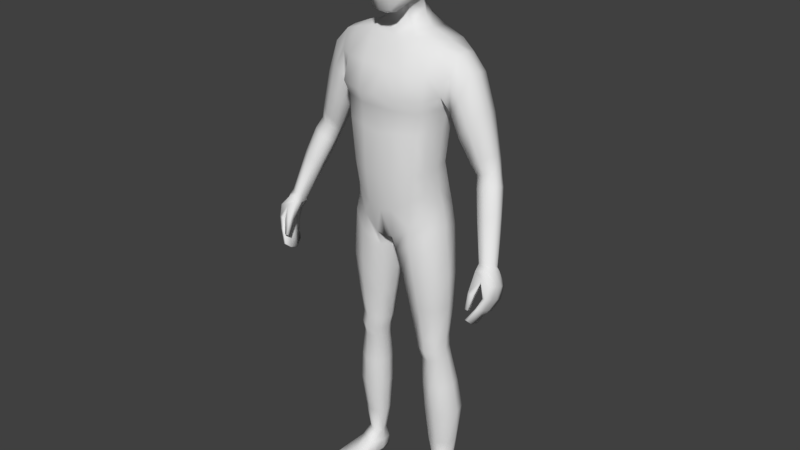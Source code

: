 # Source: Model_Modul_4.blend  (saved by Blender 2.79.0; exported with 4.5.12 LTS)
import bpy
from mathutils import Matrix  # noqa: F401  (used for matrix-valued properties, if any)

bpy.ops.wm.read_factory_settings(use_empty=True)
scene = bpy.context.scene
scene.name = 'Scene'

# ---- collections
col_collection_1 = bpy.data.collections.new('Collection 1'); scene.collection.children.link(col_collection_1)

# ---- materials (node trees are filled in below, after node groups)
mat_material = bpy.data.materials.new('Material')
mat_material.alpha_threshold = 0.0
mat_material.use_transparent_shadow = False
mat_material.roughness = 0.5
mat_material.line_color = (0.0, 0.0, 0.0, 1.0)
mat_material_001 = bpy.data.materials.new('Material.001')
mat_material_001.alpha_threshold = 0.0
mat_material_001.use_transparent_shadow = False
mat_material_001.diffuse_color = (0.0, 0.0, 0.0, 1.0)
mat_material_001.roughness = 0.5
mat_material_001.specular_intensity = 0.0

# ---- material node trees

# ---- world
world_world = bpy.data.worlds.new('World'); scene.world = world_world
world_world.color = (0.05088, 0.05088, 0.05088)
world_world.use_sun_shadow = False
world_world.sun_shadow_jitter_overblur = 0.0
world_world.cycles.sampling_method = 'MANUAL'

# ---- meshes
me_cube = bpy.data.meshes.new('Cube')
me_cube.from_pydata([(0.3109, 0.7095, 7.524), (0.7203, -0.3348, 7.501), (0.2918, -0.5746, 5.914), (0.3246, -0.4123, 8.008), (0.3562, 0.3126, 8.007), (0.4052, 0.2686, 6.157), (0.2715, -0.8604, 6.493), (0.2992, -0.853, 7.441), (0.6855, -0.3571, 6.601), (0.6634, 0.2507, 6.738), (0.7296, 0.2726, 7.522), (0.2494, 0.7023, 6.77), (0.3313, 0.5674, 7.792), (0.4777, 0.5074, 6.743), (0.5306, 0.236, 6.363), (0.5885, -0.3647, 7.819), (0.5107, -0.643, 6.503), (0.2586, -0.7785, 5.986), (0.2752, 0.4892, 6.369), (0.5545, 0.5172, 7.46), (0.5361, -0.4037, 6.185), (0.612, 0.2735, 7.816), (0.5531, -0.632, 7.405), (0.301, -0.7288, 7.763), (0.3585, -0.02437, 8.104), (0.4218, 0.6302, 5.685), (0.3199, -0.1502, 6.066), (0.2964, -0.8689, 7.023), (0.7442, -0.3299, 7.085), (0.7276, 0.2757, 7.159), (0.7512, -0.04504, 6.707), (0.7936, -0.01483, 7.581), (0.2814, 0.7503, 7.192), (0.4414, -0.6121, 6.218), (0.49, -0.5892, 7.668), (0.4489, 0.4383, 6.474), (0.5179, 0.4601, 7.686), (0.5264, 0.5365, 7.131), (0.5876, -0.07417, 6.287), (0.6427, -0.02193, 7.901), (0.5565, -0.625, 6.992), (0.8171, -0.01809, 7.18), (1.182, 0.6156, 0.7623), (1.108, -0.3976, 0.7394), (1.735, -0.05422, 5.027), (1.127, 0.3535, 2.015), (1.263, 0.3683, 3.111), (1.55, 0.6518, 4.052), (1.094, -0.4739, 1.947), (1.227, -0.4822, 3.097), (0.1929, 0.9214, 0.1851), (0.2466, -0.6981, -0.00812), (0.6311, 0.9022, 5.353), (0.6253, -0.3251, 5.355), (0.4041, -0.9506, 1.814), (0.435, -0.9671, 3.008), (0.5649, -1.0, 3.891), (0.3921, 1.148, 3.924), (0.3624, 0.7366, 2.974), (0.3234, 0.7037, 1.802), (0.2846, 0.53, 5.977), (0.3436, -0.1101, 5.692), (1.405, 0.5803, -7.364), (1.442, 0.2652, -7.36), (1.019, 0.501, -7.371), (1.077, 0.1401, -7.365), (1.201, -0.427, 0.2484), (1.319, 0.5752, 0.2177), (0.2736, 0.7597, -0.4457), (0.2599, -0.5504, -0.4621), (1.14, 0.4921, 1.392), (1.09, -0.4366, 1.343), (0.3678, -0.8594, 0.8493), (0.3516, 0.9387, 0.8406), (1.279, -0.1147, -3.075), (1.341, 0.441, -3.064), (0.6324, 0.4748, -3.091), (0.6301, -0.1501, -3.11), (1.333, -0.04092, -3.732), (1.382, 0.4648, -3.713), (0.7892, 0.4793, -3.796), (0.79, -0.07914, -3.816), (1.437, 0.5157, -1.1), (0.3448, 0.5421, -1.241), (0.344, -0.3589, -1.271), (1.343, -0.367, -1.126), (1.562, 0.04188, -5.52), (1.627, 0.7017, -5.463), (0.8572, 0.6434, -5.477), (0.8609, -0.01501, -5.537), (1.362, 0.3974, -3.386), (0.711, 0.4406, -3.441), (0.7104, -0.1621, -3.468), (1.306, -0.1491, -3.408), (0.7731, 0.8708, 0.4688), (0.725, -0.6327, 0.3727), (1.255, 0.8123, 5.17), (1.256, -0.24, 5.203), (0.9178, -0.7447, 1.854), (1.032, -0.7567, 3.015), (1.227, -0.7885, 3.946), (1.218, 1.022, 3.895), (1.018, 0.6212, 3.0), (0.9045, 0.6009, 1.916), (1.195, 0.6212, -7.382), (1.28, 0.1597, -7.376), (0.7702, -0.674, -0.1094), (0.7993, 0.7865, -0.1346), (0.8252, 0.7832, 1.111), (0.8258, -0.6893, 1.117), (0.9875, -0.2916, -3.094), (0.9895, 0.6199, -3.084), (1.092, -0.2003, -3.782), (1.091, 0.6335, -3.742), (0.8823, 0.7106, -1.174), (0.8806, -0.5755, -1.202), (1.242, -0.1118, -5.533), (1.245, 0.8782, -5.468), (1.042, 0.5715, -3.411), (1.042, -0.317, -3.442), (1.262, 0.1133, 0.8826), (1.187, -0.03081, 1.998), (1.323, -0.02746, 3.112), (0.1082, 0.1117, -0.1115), (0.7629, 0.2681, 5.443), (0.4808, 0.2908, 5.879), (1.499, 0.4458, -7.359), (0.9633, 0.2922, -7.367), (0.1034, 0.08641, -0.5311), (1.37, 0.1013, 0.3599), (1.208, 0.01847, 1.43), (0.5161, 0.1654, -3.111), (1.409, 0.1811, -3.067), (0.6857, 0.1996, -3.819), (1.446, 0.2277, -3.709), (1.524, 0.09653, -1.098), (0.1904, 0.1006, -1.276), (0.7374, 0.3027, -5.51), (1.699, 0.3864, -5.488), (1.428, 0.1409, -3.389), (0.6011, 0.1452, -3.468), (1.001, 0.6254, -7.993), (1.266, 0.2691, 5.273), (1.675, 0.7136, 4.5), (1.675, -0.2852, 4.536), (0.4748, 1.106, 4.65), (0.5742, -0.7648, 4.582), (1.23, -0.5987, 4.589), (1.227, 0.9878, 4.596), (1.726, 0.6095, 4.966), (1.499, -0.3687, 4.007), (1.767, 0.2681, 5.058), (1.619, 0.1541, 3.931), (1.936, 0.7136, 4.029), (2.1, 0.6096, 4.546), (1.954, -0.2851, 4.061), (2.119, -0.05419, 4.618), (2.162, 0.2681, 4.63), (1.7, 0.1541, 3.521), (1.711, -0.2428, 3.622), (1.732, 0.6181, 3.658), (3.128, -0.3773, -0.03497), (2.654, 0.481, 2.041), (2.829, 0.4247, 2.167), (2.622, -0.05896, 2.221), (2.826, 0.06752, 2.298), (2.884, 0.2338, 2.235), (2.349, 0.1993, 2.008), (2.383, -0.007191, 2.117), (2.436, 0.4515, 1.973), (3.158, -0.2687, 1.36), (3.33, -0.3591, 0.05188), (3.241, -0.7259, 0.207), (3.385, -0.6069, 0.2375), (3.401, -0.4614, 0.1221), (3.011, -0.6583, 0.1303), (3.067, -0.7678, 0.2306), (3.024, -0.4836, 0.02129), (2.955, -0.4454, 1.286), (2.712, -0.4109, 1.188), (2.676, -0.194, 1.068), (3.182, -0.093, 1.272), (3.14, 0.04415, 1.238), (2.938, 0.1036, 1.081), (2.731, 0.07243, 1.017), (2.498, 0.2567, 3.716), (1.924, -0.1786, 3.007), (2.444, -0.02315, 3.736), (2.218, -0.2269, 3.336), (2.45, 0.5598, 3.634), (2.246, 0.6513, 3.239), (1.988, 0.5771, 2.972), (1.916, 0.1685, 2.896), (3.085, -1.308, -1.107), (3.046, -0.8817, 0.07157), (3.151, -0.6578, -1.188), (3.14, -0.3101, -0.1178), (3.145, -1.305, -1.121), (3.325, -0.8337, 0.1166), (3.205, -0.6549, -1.201), (3.358, -0.3245, -0.06153), (3.414, -1.049, -0.5053), (3.417, -0.3991, -0.774), (3.507, -0.3991, -0.7582), (3.515, -1.049, -0.4876), (3.292, -0.5418, -1.088), (3.364, -0.5418, -1.086), (3.37, -1.167, -0.783), (3.29, -1.167, -0.7845), (3.282, -0.9747, -0.1054), (3.372, -0.3063, -0.4356), (3.524, -0.3063, -0.4118), (3.537, -0.956, -0.1565), (3.056, -0.8979, -1.341), (3.058, -1.126, -1.27), (3.007, -0.6998, -0.02121), (3.038, -0.4633, -0.03407), (3.168, -1.12, -1.296), (3.166, -0.892, -1.367), (3.473, -0.4633, 0.03101), (3.455, -0.6646, 0.1063), (3.556, -0.6386, -0.6624), (3.556, -0.8437, -0.5714), (3.371, -0.8437, -0.6037), (3.371, -0.6386, -0.6947), (3.256, -0.9583, -0.8862), (3.254, -0.7915, -0.9507), (3.404, -0.75, -0.9845), (3.404, -0.9583, -0.8835), (3.606, -0.551, -0.3119), (3.606, -0.7535, -0.2287), (3.225, -0.7694, -0.2212), (3.296, -0.551, -0.3606), (3.052, -1.279, -0.8282), (3.051, -1.166, -0.4148), (3.023, -1.182, -0.8861), (3.014, -1.04, -0.4597), (3.124, -1.279, -0.8375), (3.203, -1.166, -0.4385), (3.128, -1.182, -0.877), (3.194, -1.04, -0.4834), (1.111, -0.9899, -8.146), (1.098, -0.997, -7.963), (1.018, 0.5888, -8.107), (0.9823, 0.59, -7.747), (1.812, -0.856, -8.146), (1.827, -0.8579, -7.963), (1.333, 0.6469, -8.106), (1.339, 0.6515, -7.745), (0.9968, -0.119, -8.089), (1.023, -0.08886, -7.635), (1.598, -0.004279, -8.089), (1.522, 0.01506, -7.632), (0.9173, 0.269, -7.701), (1.465, 0.3623, -8.128), (0.985, 0.2707, -8.128), (1.497, 0.3884, -7.7), (1.164, 0.6365, -8.119), (1.142, 0.6853, -7.757), (1.467, -0.9532, -8.16), (1.469, -0.9595, -7.955), (1.287, -0.07877, -7.588), (1.298, -0.06383, -8.116), (1.225, 0.3172, -8.157), (1.087, -1.036, -8.058), (1.336, 0.6844, -7.993), (1.851, -0.8903, -8.058), (1.653, 0.01115, -7.976), (0.9401, -0.1248, -7.976), (1.507, 0.3843, -8.009), (0.9383, 0.2759, -8.009), (1.484, -1.04, -8.058), (1.151, 0.7055, -7.987), (1.045, -0.5844, -8.138), (1.737, -0.4435, -7.858), (1.029, -0.5785, -7.858), (1.724, -0.4548, -8.138), (1.384, -0.5148, -7.816), (1.386, -0.5242, -8.166), (0.9844, -0.6044, -8.037), (1.788, -0.451, -8.037), (0.4468, -0.1463, 5.515), (0.5632, 0.2748, 5.632), (2.793, 0.2402, 2.628), (2.252, -0.06175, 2.35), (2.516, -0.1148, 2.517), (2.735, 0.03724, 2.682), (2.738, 0.4685, 2.553), (2.549, 0.5364, 2.352), (2.31, 0.4939, 2.229), (2.224, 0.1902, 2.236), (2.968, -0.05774, 2.01), (2.478, -0.1434, 1.824), (2.964, 0.3124, 1.875), (2.745, 0.3718, 1.735), (2.522, 0.3407, 1.666), (2.727, -0.1985, 1.931), (2.442, 0.07429, 1.707), (3.018, 0.1107, 1.951), (1.522, 0.5974, -4.586), (0.8077, 0.5745, -4.637), (0.8101, -0.06253, -4.678), (1.461, -0.01275, -4.626), (1.169, 0.7781, -4.603), (1.168, -0.1767, -4.659), (1.592, 0.3082, -4.597), (0.6908, 0.2497, -4.666), (1.503, 0.1699, -6.568), (1.517, 0.6825, -6.541), (0.9092, 0.6093, -6.552), (0.9423, 0.07239, -6.579), (1.25, 0.03296, -6.584), (1.205, 0.7961, -6.553), (0.8167, 0.3195, -6.567), (1.605, 0.4463, -6.551), (1.339, -0.2543, -2.046), (1.419, 0.4914, -2.027), (0.4859, 0.5226, -2.114), (0.4843, -0.2685, -2.139), (0.9497, 0.6852, -2.076), (0.9478, -0.4541, -2.095), (1.5, 0.1394, -2.027), (0.3456, 0.1333, -2.142), (1.376, 0.4875, 3.687), (0.4304, 0.8869, 3.57), (0.5507, -0.8786, 3.563), (1.119, -0.6904, 3.595), (1.109, 0.778, 3.562), (1.435, 0.07809, 3.62), (1.335, -0.3651, 3.657), (-0.3109, 0.7095, 7.524), (-0.7203, -0.3348, 7.501), (-0.2918, -0.5746, 5.914), (-0.3246, -0.4123, 8.008), (-0.3562, 0.3126, 8.007), (-0.4052, 0.2686, 6.157), (-0.2715, -0.8604, 6.493), (-0.2992, -0.853, 7.441), (-0.6855, -0.3571, 6.601), (-0.6634, 0.2507, 6.738), (-0.7296, 0.2726, 7.522), (-0.2494, 0.7023, 6.77), (-0.3313, 0.5674, 7.792), (-0.4777, 0.5074, 6.743), (-0.5306, 0.236, 6.363), (-0.5885, -0.3647, 7.819), (-0.5107, -0.643, 6.503), (-0.2586, -0.7785, 5.986), (-0.2752, 0.4892, 6.369), (-0.5545, 0.5172, 7.46), (-0.5361, -0.4037, 6.185), (-0.612, 0.2735, 7.816), (-0.5531, -0.632, 7.405), (-0.301, -0.7288, 7.763), (0.0, -0.4405, 8.068), (0.0, 0.3409, 8.086), (-0.3585, -0.02437, 8.104), (0.0, -0.6027, 5.854), (-0.4218, 0.6302, 5.685), (-0.3199, -0.1502, 6.066), (-0.2964, -0.8689, 7.023), (0.0, -0.9519, 6.51), (0.0, -0.9445, 7.493), (-0.7442, -0.3299, 7.085), (-0.7276, 0.2757, 7.159), (-0.7512, -0.04504, 6.707), (-0.7936, -0.01483, 7.581), (-0.2814, 0.7503, 7.192), (0.0, 0.7844, 6.788), (0.0, 0.7918, 7.597), (-0.4414, -0.6121, 6.218), (-0.49, -0.5892, 7.668), (-0.4489, 0.4383, 6.474), (-0.5179, 0.4601, 7.686), (-0.5264, 0.5365, 7.131), (-0.5876, -0.07417, 6.287), (-0.6427, -0.02193, 7.901), (-0.5565, -0.625, 6.992), (-0.8171, -0.01809, 7.18), (0.0, 0.5449, 6.353), (0.0, 0.6239, 7.865), (0.0, -0.8365, 5.963), (0.0, -0.7867, 7.814), (0.0, -0.02482, 8.182), (0.0, -0.1502, 5.988), (0.0, -0.9781, 7.07), (0.0, 0.845, 7.25), (-1.182, 0.6156, 0.7623), (-1.108, -0.3976, 0.7394), (-1.735, -0.05422, 5.027), (0.0, 0.9091, 0.104), (0.0, -0.682, -0.05961), (0.0, 0.7634, 5.362), (0.0, -0.3251, 5.247), (-1.127, 0.3535, 2.015), (-1.263, 0.3683, 3.111), (-1.55, 0.6518, 4.052), (-1.094, -0.4739, 1.947), (-1.227, -0.4822, 3.097), (0.0, 0.5988, 1.776), (0.0, 0.6317, 2.923), (0.0, 1.043, 4.01), (0.0, -1.105, 3.977), (0.0, -0.9671, 2.923), (0.0, -0.9506, 1.727), (-0.1929, 0.9214, 0.1851), (-0.2466, -0.6981, -0.00812), (-0.6311, 0.9022, 5.353), (-0.6253, -0.3251, 5.355), (-0.4041, -0.9506, 1.814), (-0.435, -0.9671, 3.008), (-0.5649, -1.0, 3.891), (-0.3921, 1.148, 3.924), (-0.3624, 0.7366, 2.974), (-0.3234, 0.7037, 1.802), (0.0, 0.53, 5.985), (0.0, -0.1101, 5.692), (-0.2846, 0.53, 5.977), (-0.3436, -0.1101, 5.692), (-1.405, 0.5803, -7.364), (-1.442, 0.2652, -7.36), (-1.019, 0.501, -7.371), (-1.077, 0.1401, -7.365), (-1.201, -0.427, 0.2484), (-1.319, 0.5752, 0.2177), (-0.2736, 0.7597, -0.4457), (-0.2599, -0.5504, -0.4621), (0.0, -0.8594, 0.7696), (-1.14, 0.4921, 1.392), (-1.09, -0.4366, 1.343), (0.0, 0.894, 0.7637), (-0.3678, -0.8594, 0.8493), (-0.3516, 0.9387, 0.8406), (-1.279, -0.1147, -3.075), (-1.341, 0.441, -3.064), (-0.6324, 0.4748, -3.091), (-0.6301, -0.1501, -3.11), (-1.333, -0.04092, -3.732), (-1.382, 0.4648, -3.713), (-0.7892, 0.4793, -3.796), (-0.79, -0.07914, -3.816), (-1.437, 0.5157, -1.1), (-0.3448, 0.5421, -1.241), (-0.344, -0.3589, -1.271), (-1.343, -0.367, -1.126), (-1.562, 0.04188, -5.52), (-1.627, 0.7017, -5.463), (-0.8572, 0.6434, -5.477), (-0.8609, -0.01501, -5.537), (-1.362, 0.3974, -3.386), (-0.711, 0.4406, -3.441), (-0.7104, -0.1621, -3.468), (-1.306, -0.1491, -3.408), (-0.7731, 0.8708, 0.4688), (-0.725, -0.6327, 0.3727), (-1.255, 0.8123, 5.17), (-1.256, -0.24, 5.203), (-0.9178, -0.7447, 1.854), (-1.032, -0.7567, 3.015), (-1.227, -0.7885, 3.946), (-1.218, 1.022, 3.895), (-1.018, 0.6212, 3.0), (-0.9045, 0.6009, 1.916), (-1.195, 0.6212, -7.382), (-1.28, 0.1597, -7.376), (-0.7702, -0.674, -0.1094), (-0.7993, 0.7865, -0.1346), (-0.8252, 0.7832, 1.111), (-0.8258, -0.6893, 1.117), (-0.9875, -0.2916, -3.094), (-0.9895, 0.6199, -3.084), (-1.092, -0.2003, -3.782), (-1.091, 0.6335, -3.742), (-0.8823, 0.7106, -1.174), (-0.8806, -0.5755, -1.202), (-1.242, -0.1118, -5.533), (-1.245, 0.8782, -5.468), (-1.042, 0.5715, -3.411), (-1.042, -0.317, -3.442), (-1.262, 0.1133, 0.8826), (0.0, 0.114, -0.1157), (-1.187, -0.03081, 1.998), (-1.323, -0.02746, 3.112), (-0.1082, 0.1117, -0.1115), (-0.7629, 0.2681, 5.443), (0.0, 0.6302, 5.655), (-0.4808, 0.2908, 5.879), (-1.499, 0.4458, -7.359), (-0.9633, 0.2922, -7.367), (-0.1034, 0.08641, -0.5311), (-1.37, 0.1013, 0.3599), (-1.208, 0.01847, 1.43), (-0.5161, 0.1654, -3.111), (-1.409, 0.1811, -3.067), (-0.6857, 0.1996, -3.819), (-1.446, 0.2277, -3.709), (-1.524, 0.09653, -1.098), (-0.1904, 0.1006, -1.276), (-0.7374, 0.3027, -5.51), (-1.699, 0.3864, -5.488), (-1.428, 0.1409, -3.389), (-0.6011, 0.1452, -3.468), (-1.001, 0.6254, -7.993), (-1.266, 0.2691, 5.273), (-1.675, 0.7136, 4.5), (-1.675, -0.2852, 4.536), (0.0, 1.001, 4.698), (0.0, -0.7648, 4.615), (-0.4748, 1.106, 4.65), (-0.5742, -0.7648, 4.582), (-1.23, -0.5987, 4.589), (-1.227, 0.9878, 4.596), (-1.726, 0.6095, 4.966), (-1.499, -0.3687, 4.007), (-1.767, 0.2681, 5.058), (-1.619, 0.1541, 3.931), (-1.936, 0.7136, 4.029), (-2.1, 0.6096, 4.546), (-1.954, -0.2851, 4.061), (-2.119, -0.05419, 4.618), (-2.162, 0.2681, 4.63), (-1.7, 0.1541, 3.521), (-1.711, -0.2428, 3.622), (-1.732, 0.6181, 3.658), (-3.128, -0.3773, -0.03497), (-2.654, 0.481, 2.041), (-2.829, 0.4247, 2.167), (-2.622, -0.05896, 2.221), (-2.826, 0.06752, 2.298), (-2.884, 0.2338, 2.235), (-2.349, 0.1993, 2.008), (-2.383, -0.007191, 2.117), (-2.436, 0.4515, 1.973), (-3.158, -0.2687, 1.36), (-3.33, -0.3591, 0.05188), (-3.241, -0.7259, 0.207), (-3.385, -0.6069, 0.2375), (-3.401, -0.4614, 0.1221), (-3.011, -0.6583, 0.1303), (-3.067, -0.7678, 0.2306), (-3.024, -0.4836, 0.02129), (-2.955, -0.4454, 1.286), (-2.712, -0.4109, 1.188), (-2.676, -0.194, 1.068), (-3.182, -0.093, 1.272), (-3.14, 0.04415, 1.238), (-2.938, 0.1036, 1.081), (-2.731, 0.07243, 1.017), (-2.498, 0.2567, 3.716), (-1.924, -0.1786, 3.007), (-2.444, -0.02315, 3.736), (-2.218, -0.2269, 3.336), (-2.45, 0.5598, 3.634), (-2.246, 0.6513, 3.239), (-1.988, 0.5771, 2.972), (-1.916, 0.1685, 2.896), (-3.085, -1.308, -1.107), (-3.046, -0.8817, 0.07157), (-3.151, -0.6578, -1.188), (-3.14, -0.3101, -0.1178), (-3.145, -1.305, -1.121), (-3.325, -0.8337, 0.1166), (-3.205, -0.6549, -1.201), (-3.358, -0.3245, -0.06153), (-3.414, -1.049, -0.5053), (-3.417, -0.3991, -0.774), (-3.507, -0.3991, -0.7582), (-3.515, -1.049, -0.4876), (-3.292, -0.5418, -1.088), (-3.364, -0.5418, -1.086), (-3.37, -1.167, -0.783), (-3.29, -1.167, -0.7845), (-3.282, -0.9747, -0.1054), (-3.372, -0.3063, -0.4356), (-3.524, -0.3063, -0.4118), (-3.537, -0.956, -0.1565), (-3.056, -0.8979, -1.341), (-3.058, -1.126, -1.27), (-3.007, -0.6998, -0.02121), (-3.038, -0.4633, -0.03407), (-3.168, -1.12, -1.296), (-3.166, -0.892, -1.367), (-3.473, -0.4633, 0.03101), (-3.455, -0.6646, 0.1063), (-3.556, -0.6386, -0.6624), (-3.556, -0.8437, -0.5714), (-3.371, -0.8437, -0.6037), (-3.371, -0.6386, -0.6947), (-3.256, -0.9583, -0.8862), (-3.254, -0.7915, -0.9507), (-3.404, -0.75, -0.9845), (-3.404, -0.9583, -0.8835), (-3.606, -0.551, -0.3119), (-3.606, -0.7535, -0.2287), (-3.225, -0.7694, -0.2212), (-3.296, -0.551, -0.3606), (-3.052, -1.279, -0.8282), (-3.051, -1.166, -0.4148), (-3.023, -1.182, -0.8861), (-3.014, -1.04, -0.4597), (-3.124, -1.279, -0.8375), (-3.203, -1.166, -0.4385), (-3.128, -1.182, -0.877), (-3.194, -1.04, -0.4834), (-1.111, -0.9899, -8.146), (-1.098, -0.997, -7.963), (-1.018, 0.5888, -8.107), (-0.9823, 0.59, -7.747), (-1.812, -0.856, -8.146), (-1.827, -0.8579, -7.963), (-1.333, 0.6469, -8.106), (-1.339, 0.6515, -7.745), (-0.9968, -0.119, -8.089), (-1.023, -0.08886, -7.635), (-1.598, -0.004279, -8.089), (-1.522, 0.01506, -7.632), (-0.9173, 0.269, -7.701), (-1.465, 0.3623, -8.128), (-0.985, 0.2707, -8.128), (-1.497, 0.3884, -7.7), (-1.164, 0.6365, -8.119), (-1.142, 0.6853, -7.757), (-1.467, -0.9532, -8.16), (-1.469, -0.9595, -7.955), (-1.287, -0.07877, -7.588), (-1.298, -0.06383, -8.116), (-1.225, 0.3172, -8.157), (-1.087, -1.036, -8.058), (-1.336, 0.6844, -7.993), (-1.851, -0.8903, -8.058), (-1.653, 0.01115, -7.976), (-0.9401, -0.1248, -7.976), (-1.507, 0.3843, -8.009), (-0.9383, 0.2759, -8.009), (-1.484, -1.04, -8.058), (-1.151, 0.7055, -7.987), (-1.045, -0.5844, -8.138), (-1.737, -0.4435, -7.858), (-1.029, -0.5785, -7.858), (-1.724, -0.4548, -8.138), (-1.384, -0.5148, -7.816), (-1.386, -0.5242, -8.166), (-0.9844, -0.6044, -8.037), (-1.788, -0.451, -8.037), (-0.4468, -0.1463, 5.515), (0.0, -0.1463, 5.482), (-0.5632, 0.2748, 5.632), (-2.793, 0.2402, 2.628), (-2.252, -0.06175, 2.35), (-2.516, -0.1148, 2.517), (-2.735, 0.03724, 2.682), (-2.738, 0.4685, 2.553), (-2.549, 0.5364, 2.352), (-2.31, 0.4939, 2.229), (-2.224, 0.1902, 2.236), (-2.968, -0.05774, 2.01), (-2.478, -0.1434, 1.824), (-2.964, 0.3124, 1.875), (-2.745, 0.3718, 1.735), (-2.522, 0.3407, 1.666), (-2.727, -0.1985, 1.931), (-2.442, 0.07429, 1.707), (-3.018, 0.1107, 1.951), (-1.522, 0.5974, -4.586), (-0.8077, 0.5745, -4.637), (-0.8101, -0.06253, -4.678), (-1.461, -0.01275, -4.626), (-1.169, 0.7781, -4.603), (-1.168, -0.1767, -4.659), (-1.592, 0.3082, -4.597), (-0.6908, 0.2497, -4.666), (-1.503, 0.1699, -6.568), (-1.517, 0.6825, -6.541), (-0.9092, 0.6093, -6.552), (-0.9423, 0.07239, -6.579), (-1.25, 0.03296, -6.584), (-1.205, 0.7961, -6.553), (-0.8167, 0.3195, -6.567), (-1.605, 0.4463, -6.551), (-1.339, -0.2543, -2.046), (-1.419, 0.4914, -2.027), (-0.4859, 0.5226, -2.114), (-0.4843, -0.2685, -2.139), (-0.9497, 0.6852, -2.076), (-0.9478, -0.4541, -2.095), (-1.5, 0.1394, -2.027), (-0.3456, 0.1333, -2.142), (-1.376, 0.4875, 3.687), (0.0, 0.7934, 3.6), (0.0, -0.9368, 3.582), (-0.4304, 0.8869, 3.57), (-0.5507, -0.8786, 3.563), (-1.119, -0.6904, 3.595), (-1.109, 0.778, 3.562), (-1.435, 0.07809, 3.62), (-1.335, -0.3651, 3.657)], [], [(0, 32, 386, 369), (0, 369, 380, 12), (0, 12, 36, 19), (0, 19, 37, 32), (1, 28, 41, 31), (1, 31, 39, 15), (1, 15, 34, 22), (1, 22, 40, 28), (2, 357, 384, 26), (2, 26, 38, 20), (2, 20, 33, 17), (2, 17, 381, 357), (3, 15, 39, 24), (3, 24, 383, 354), (3, 354, 382, 23), (3, 23, 34, 15), (4, 21, 36, 12), (4, 12, 380, 355), (4, 355, 383, 24), (4, 24, 39, 21), (18, 60, 415, 379), (5, 18, 35, 14), (5, 14, 38, 26), (5, 125, 60, 18), (6, 17, 33, 16), (6, 16, 40, 27), (6, 27, 385, 361), (6, 361, 381, 17), (7, 27, 40, 22), (7, 22, 34, 23), (7, 23, 382, 362), (7, 362, 385, 27), (8, 20, 38, 30), (8, 30, 41, 28), (8, 28, 40, 16), (8, 16, 33, 20), (9, 14, 35, 13), (9, 13, 37, 29), (9, 29, 41, 30), (9, 30, 38, 14), (10, 29, 37, 19), (10, 19, 36, 21), (10, 21, 39, 31), (10, 31, 41, 29), (11, 18, 379, 368), (11, 368, 386, 32), (11, 32, 37, 13), (11, 13, 35, 18), (73, 50, 390, 430), (146, 53, 393, 507), (25, 485, 415, 60), (123, 51, 391, 480), (72, 54, 404, 427), (54, 55, 403, 404), (325, 56, 402, 689), (145, 57, 401, 506), (324, 58, 400, 688), (58, 59, 399, 400), (130, 121, 48, 71), (121, 122, 49, 48), (328, 152, 150, 329), (102, 103, 59, 58), (327, 102, 58, 324), (148, 101, 57, 145), (326, 100, 56, 325), (98, 99, 55, 54), (109, 98, 54, 72), (314, 307, 63, 126), (142, 124, 53, 97), (147, 97, 53, 146), (108, 94, 50, 73), (26, 61, 125, 5), (282, 25, 60, 125), (645, 281, 61, 416), (63, 252, 256, 126), (312, 308, 62, 104), (313, 309, 64, 127), (311, 310, 65, 105), (95, 51, 69, 106), (123, 50, 68, 128), (94, 42, 67, 107), (120, 43, 66, 129), (103, 108, 73, 59), (95, 109, 72, 51), (120, 130, 71, 43), (51, 72, 427, 391), (59, 73, 430, 399), (320, 318, 77, 110), (322, 317, 76, 131), (319, 316, 75, 111), (321, 315, 74, 132), (119, 92, 81, 112), (140, 91, 80, 133), (118, 90, 79, 113), (139, 93, 78, 134), (129, 66, 85, 135), (107, 67, 82, 114), (128, 68, 83, 136), (106, 69, 84, 115), (304, 301, 89, 116), (306, 300, 88, 137), (303, 299, 87, 117), (305, 302, 86, 138), (132, 74, 93, 139), (111, 75, 90, 118), (131, 76, 91, 140), (110, 77, 92, 119), (74, 110, 119, 93), (76, 111, 118, 91), (300, 303, 117, 88), (302, 304, 116, 86), (66, 106, 115, 85), (68, 107, 114, 83), (91, 118, 113, 80), (93, 119, 112, 78), (317, 319, 111, 76), (315, 320, 110, 74), (43, 71, 109, 95), (45, 70, 108, 103), (50, 94, 107, 68), (43, 95, 106, 66), (307, 311, 105, 63), (309, 312, 104, 64), (105, 261, 252, 63), (70, 42, 94, 108), (144, 44, 97, 147), (151, 142, 97, 44), (71, 48, 98, 109), (48, 49, 99, 98), (329, 150, 100, 326), (143, 47, 101, 148), (323, 46, 102, 327), (46, 45, 103, 102), (149, 96, 142, 151), (65, 250, 261, 105), (77, 131, 140, 92), (75, 132, 139, 90), (299, 305, 138, 87), (301, 306, 137, 89), (69, 128, 136, 84), (67, 129, 135, 82), (90, 139, 134, 79), (92, 140, 133, 81), (316, 321, 132, 75), (318, 322, 131, 77), (42, 70, 130, 120), (42, 120, 129, 67), (51, 123, 128, 69), (310, 313, 127, 65), (127, 253, 250, 65), (281, 282, 125, 61), (384, 416, 61, 26), (96, 52, 124, 142), (308, 314, 126, 62), (323, 47, 152, 328), (45, 46, 122, 121), (70, 45, 121, 130), (50, 123, 480, 390), (149, 143, 148, 96), (150, 144, 147, 100), (100, 147, 146, 56), (96, 148, 145, 52), (52, 145, 506, 392), (56, 146, 507, 402), (283, 286, 165, 166), (287, 283, 166, 163), (285, 284, 168, 164), (286, 285, 164, 165), (151, 44, 156, 157), (143, 149, 154, 153), (47, 143, 153, 160), (152, 47, 160, 158), (150, 152, 158, 159), (44, 144, 155, 156), (144, 150, 159, 155), (149, 151, 157, 154), (182, 181, 174, 171), (178, 179, 176, 172), (170, 178, 172, 173), (179, 180, 175, 176), (288, 287, 163, 162), (289, 288, 162, 169), (290, 289, 169, 167), (284, 290, 167, 168), (174, 219, 200, 171), (173, 220, 219, 174), (172, 198, 220, 173), (176, 194, 198, 172), (181, 170, 173, 174), (183, 182, 171, 161), (184, 183, 161, 177), (180, 184, 177, 175), (297, 295, 184, 180), (295, 294, 183, 184), (294, 293, 182, 183), (298, 291, 170, 181), (292, 297, 180, 179), (291, 296, 178, 170), (296, 292, 179, 178), (293, 298, 181, 182), (159, 158, 192, 186), (158, 160, 191, 192), (160, 153, 190, 191), (153, 154, 189, 190), (156, 155, 188, 187), (155, 159, 186, 188), (154, 157, 185, 189), (157, 156, 187, 185), (232, 216, 196, 210), (210, 196, 200, 211), (230, 220, 198, 212), (212, 198, 194, 209), (214, 217, 197, 193), (175, 215, 194, 176), (207, 204, 201, 208), (228, 222, 204, 207), (205, 202, 203, 206), (226, 224, 202, 205), (213, 226, 205, 195), (195, 205, 206, 199), (217, 228, 207, 197), (197, 207, 208, 193), (204, 212, 209, 201), (222, 230, 212, 204), (202, 210, 211, 203), (224, 232, 210, 202), (201, 209, 231, 223), (223, 231, 232, 224), (203, 211, 229, 221), (221, 229, 230, 222), (199, 206, 227, 218), (218, 227, 228, 217), (193, 208, 225, 214), (214, 225, 226, 213), (208, 201, 223, 225), (225, 223, 224, 226), (206, 203, 221, 227), (227, 221, 222, 228), (177, 216, 215, 175), (161, 196, 216, 177), (195, 199, 218, 213), (213, 218, 217, 214), (211, 200, 219, 229), (229, 219, 220, 230), (231, 215, 216, 232), (233, 234, 236, 235), (235, 236, 240, 239), (239, 240, 238, 237), (237, 238, 234, 233), (235, 239, 237, 233), (240, 236, 215, 231), (171, 200, 196, 161), (238, 240, 231, 209), (236, 234, 194, 215), (234, 238, 209, 194), (270, 253, 244, 141), (272, 258, 248, 265), (280, 274, 246, 266), (271, 260, 242, 264), (278, 276, 245, 259), (277, 275, 242, 260), (64, 244, 253, 127), (263, 254, 251, 262), (269, 256, 252, 267), (279, 275, 250, 268), (265, 248, 256, 269), (257, 247, 254, 263), (104, 258, 244, 64), (268, 250, 253, 270), (62, 248, 258, 104), (243, 257, 263, 255), (255, 263, 262, 249), (126, 256, 248, 62), (274, 277, 260, 246), (273, 278, 259, 241), (266, 246, 260, 271), (141, 244, 258, 272), (243, 141, 272, 257), (245, 266, 271, 259), (249, 268, 270, 255), (247, 265, 269, 254), (273, 279, 268, 249), (254, 269, 267, 251), (259, 271, 264, 241), (276, 280, 266, 245), (257, 272, 265, 247), (255, 270, 141, 243), (251, 267, 280, 276), (241, 264, 279, 273), (249, 262, 278, 273), (252, 261, 277, 274), (264, 242, 275, 279), (261, 250, 275, 277), (262, 251, 276, 278), (267, 252, 274, 280), (53, 124, 282, 281), (393, 53, 281, 645), (124, 52, 25, 282), (52, 392, 485, 25), (186, 192, 290, 284), (192, 191, 289, 290), (191, 190, 288, 289), (190, 189, 287, 288), (187, 188, 285, 286), (188, 186, 284, 285), (189, 185, 283, 287), (185, 187, 286, 283), (163, 166, 298, 293), (164, 168, 292, 296), (165, 164, 296, 291), (168, 167, 297, 292), (166, 165, 291, 298), (162, 163, 293, 294), (169, 162, 294, 295), (167, 169, 295, 297), (81, 133, 306, 301), (79, 134, 305, 299), (78, 112, 304, 302), (80, 113, 303, 300), (134, 78, 302, 305), (113, 79, 299, 303), (133, 80, 300, 306), (112, 81, 301, 304), (87, 138, 314, 308), (89, 137, 313, 310), (88, 117, 312, 309), (86, 116, 311, 307), (116, 89, 310, 311), (137, 88, 309, 313), (117, 87, 308, 312), (138, 86, 307, 314), (84, 136, 322, 318), (82, 135, 321, 316), (85, 115, 320, 315), (83, 114, 319, 317), (135, 85, 315, 321), (114, 82, 316, 319), (136, 83, 317, 322), (115, 84, 318, 320), (46, 323, 328, 122), (47, 323, 327, 101), (49, 329, 326, 99), (99, 326, 325, 55), (101, 327, 324, 57), (122, 328, 329, 49), (57, 324, 688, 401), (55, 325, 689, 403), (330, 369, 386, 367), (330, 342, 380, 369), (330, 349, 373, 342), (330, 367, 374, 349), (331, 366, 378, 363), (331, 345, 376, 366), (331, 352, 371, 345), (331, 363, 377, 352), (332, 359, 384, 357), (332, 350, 375, 359), (332, 347, 370, 350), (332, 357, 381, 347), (333, 356, 376, 345), (333, 354, 383, 356), (333, 353, 382, 354), (333, 345, 371, 353), (334, 342, 373, 351), (334, 355, 380, 342), (334, 356, 383, 355), (334, 351, 376, 356), (348, 379, 415, 417), (335, 344, 372, 348), (335, 359, 375, 344), (335, 348, 417, 486), (336, 346, 370, 347), (336, 360, 377, 346), (336, 361, 385, 360), (336, 347, 381, 361), (337, 352, 377, 360), (337, 353, 371, 352), (337, 362, 382, 353), (337, 360, 385, 362), (338, 365, 375, 350), (338, 363, 378, 365), (338, 346, 377, 363), (338, 350, 370, 346), (339, 343, 372, 344), (339, 364, 374, 343), (339, 365, 378, 364), (339, 344, 375, 365), (340, 349, 374, 364), (340, 351, 373, 349), (340, 366, 376, 351), (340, 364, 378, 366), (341, 368, 379, 348), (341, 367, 386, 368), (341, 343, 374, 367), (341, 348, 372, 343), (432, 430, 390, 405), (509, 507, 393, 408), (358, 417, 415, 485), (483, 480, 391, 406), (431, 427, 404, 409), (409, 404, 403, 410), (691, 689, 402, 411), (508, 506, 401, 412), (690, 688, 400, 413), (413, 400, 399, 414), (491, 429, 397, 481), (481, 397, 398, 482), (694, 695, 513, 515), (461, 413, 414, 462), (693, 690, 413, 461), (511, 508, 412, 460), (692, 691, 411, 459), (457, 409, 410, 458), (468, 431, 409, 457), (678, 487, 420, 671), (503, 456, 408, 484), (510, 509, 408, 456), (467, 432, 405, 453), (359, 335, 486, 418), (646, 486, 417, 358), (645, 416, 418, 644), (420, 487, 619, 615), (676, 463, 419, 672), (677, 488, 421, 673), (675, 464, 422, 674), (454, 465, 426, 406), (483, 489, 425, 405), (453, 466, 424, 387), (479, 490, 423, 388), (462, 414, 432, 467), (454, 406, 431, 468), (479, 388, 429, 491), (406, 391, 427, 431), (414, 399, 430, 432), (684, 469, 436, 682), (686, 492, 435, 681), (683, 470, 434, 680), (685, 493, 433, 679), (478, 471, 440, 451), (501, 494, 439, 450), (477, 472, 438, 449), (500, 495, 437, 452), (490, 496, 444, 423), (466, 473, 441, 424), (489, 497, 442, 425), (465, 474, 443, 426), (668, 475, 448, 665), (670, 498, 447, 664), (667, 476, 446, 663), (669, 499, 445, 666), (493, 500, 452, 433), (470, 477, 449, 434), (492, 501, 450, 435), (469, 478, 451, 436), (433, 452, 478, 469), (435, 450, 477, 470), (664, 447, 476, 667), (666, 445, 475, 668), (423, 444, 474, 465), (425, 442, 473, 466), (450, 439, 472, 477), (452, 437, 471, 478), (681, 435, 470, 683), (679, 433, 469, 684), (388, 454, 468, 429), (394, 462, 467, 428), (405, 425, 466, 453), (388, 423, 465, 454), (671, 420, 464, 675), (673, 421, 463, 676), (464, 420, 615, 624), (428, 467, 453, 387), (505, 510, 456, 389), (514, 389, 456, 503), (429, 468, 457, 397), (397, 457, 458, 398), (695, 692, 459, 513), (504, 511, 460, 396), (687, 693, 461, 395), (395, 461, 462, 394), (512, 514, 503, 455), (422, 464, 624, 613), (436, 451, 501, 492), (434, 449, 500, 493), (663, 446, 499, 669), (665, 448, 498, 670), (426, 443, 497, 489), (424, 441, 496, 490), (449, 438, 495, 500), (451, 440, 494, 501), (680, 434, 493, 685), (682, 436, 492, 686), (387, 479, 491, 428), (387, 424, 490, 479), (406, 426, 489, 483), (674, 422, 488, 677), (488, 422, 613, 616), (644, 418, 486, 646), (384, 359, 418, 416), (455, 503, 484, 407), (672, 419, 487, 678), (687, 694, 515, 396), (394, 481, 482, 395), (428, 491, 481, 394), (405, 390, 480, 483), (512, 455, 511, 504), (513, 459, 510, 505), (459, 411, 509, 510), (455, 407, 508, 511), (407, 392, 506, 508), (411, 402, 507, 509), (647, 529, 528, 650), (651, 526, 529, 647), (649, 527, 531, 648), (650, 528, 527, 649), (514, 520, 519, 389), (504, 516, 517, 512), (396, 523, 516, 504), (515, 521, 523, 396), (513, 522, 521, 515), (389, 519, 518, 505), (505, 518, 522, 513), (512, 517, 520, 514), (545, 534, 537, 544), (541, 535, 539, 542), (533, 536, 535, 541), (542, 539, 538, 543), (652, 525, 526, 651), (653, 532, 525, 652), (654, 530, 532, 653), (648, 531, 530, 654), (537, 534, 563, 582), (536, 537, 582, 583), (535, 536, 583, 561), (539, 535, 561, 557), (544, 537, 536, 533), (546, 524, 534, 545), (547, 540, 524, 546), (543, 538, 540, 547), (661, 543, 547, 659), (659, 547, 546, 658), (658, 546, 545, 657), (662, 544, 533, 655), (656, 542, 543, 661), (655, 533, 541, 660), (660, 541, 542, 656), (657, 545, 544, 662), (522, 549, 555, 521), (521, 555, 554, 523), (523, 554, 553, 516), (516, 553, 552, 517), (519, 550, 551, 518), (518, 551, 549, 522), (517, 552, 548, 520), (520, 548, 550, 519), (595, 573, 559, 579), (573, 574, 563, 559), (593, 575, 561, 583), (575, 572, 557, 561), (577, 556, 560, 580), (538, 539, 557, 578), (570, 571, 564, 567), (591, 570, 567, 585), (568, 569, 566, 565), (589, 568, 565, 587), (576, 558, 568, 589), (558, 562, 569, 568), (580, 560, 570, 591), (560, 556, 571, 570), (567, 564, 572, 575), (585, 567, 575, 593), (565, 566, 574, 573), (587, 565, 573, 595), (564, 586, 594, 572), (586, 587, 595, 594), (566, 584, 592, 574), (584, 585, 593, 592), (562, 581, 590, 569), (581, 580, 591, 590), (556, 577, 588, 571), (577, 576, 589, 588), (571, 588, 586, 564), (588, 589, 587, 586), (569, 590, 584, 566), (590, 591, 585, 584), (540, 538, 578, 579), (524, 540, 579, 559), (558, 576, 581, 562), (576, 577, 580, 581), (574, 592, 582, 563), (592, 593, 583, 582), (594, 595, 579, 578), (596, 598, 599, 597), (598, 602, 603, 599), (602, 600, 601, 603), (600, 596, 597, 601), (598, 596, 600, 602), (603, 594, 578, 599), (534, 524, 559, 563), (601, 572, 594, 603), (599, 578, 557, 597), (597, 557, 572, 601), (633, 502, 607, 616), (635, 628, 611, 621), (643, 629, 609, 637), (634, 627, 605, 623), (641, 622, 608, 639), (640, 623, 605, 638), (421, 488, 616, 607), (626, 625, 614, 617), (632, 630, 615, 619), (642, 631, 613, 638), (628, 632, 619, 611), (620, 626, 617, 610), (463, 421, 607, 621), (631, 633, 616, 613), (419, 463, 621, 611), (606, 618, 626, 620), (618, 612, 625, 626), (487, 419, 611, 619), (637, 609, 623, 640), (636, 604, 622, 641), (629, 634, 623, 609), (502, 635, 621, 607), (606, 620, 635, 502), (608, 622, 634, 629), (612, 618, 633, 631), (610, 617, 632, 628), (636, 612, 631, 642), (617, 614, 630, 632), (622, 604, 627, 634), (639, 608, 629, 643), (620, 610, 628, 635), (618, 606, 502, 633), (614, 639, 643, 630), (604, 636, 642, 627), (612, 636, 641, 625), (615, 637, 640, 624), (627, 642, 638, 605), (624, 640, 638, 613), (625, 641, 639, 614), (630, 643, 637, 615), (408, 644, 646, 484), (393, 645, 644, 408), (484, 646, 358, 407), (407, 358, 485, 392), (549, 648, 654, 555), (555, 654, 653, 554), (554, 653, 652, 553), (553, 652, 651, 552), (550, 650, 649, 551), (551, 649, 648, 549), (552, 651, 647, 548), (548, 647, 650, 550), (526, 657, 662, 529), (527, 660, 656, 531), (528, 655, 660, 527), (531, 656, 661, 530), (529, 662, 655, 528), (525, 658, 657, 526), (532, 659, 658, 525), (530, 661, 659, 532), (440, 665, 670, 494), (438, 663, 669, 495), (437, 666, 668, 471), (439, 664, 667, 472), (495, 669, 666, 437), (472, 667, 663, 438), (494, 670, 664, 439), (471, 668, 665, 440), (446, 672, 678, 499), (448, 674, 677, 498), (447, 673, 676, 476), (445, 671, 675, 475), (475, 675, 674, 448), (498, 677, 673, 447), (476, 676, 672, 446), (499, 678, 671, 445), (443, 682, 686, 497), (441, 680, 685, 496), (444, 679, 684, 474), (442, 681, 683, 473), (496, 685, 679, 444), (473, 683, 680, 441), (497, 686, 681, 442), (474, 684, 682, 443), (395, 482, 694, 687), (396, 460, 693, 687), (398, 458, 692, 695), (458, 410, 691, 692), (460, 412, 690, 693), (482, 398, 695, 694), (412, 401, 688, 690), (410, 403, 689, 691)])
me_cube.polygons.foreach_set('use_smooth', [True] * 694)
me_cube.materials.append(mat_material)
me_cube.materials.append(mat_material_001)
me_cube.use_remesh_preserve_volume = False
me_cube.use_remesh_preserve_attributes = False
me_cube.use_mirror_vertex_groups = False
me_cube.update()

# ---- objects
ob_cube = bpy.data.objects.new('Cube', me_cube)

# ---- transforms, parenting, visibility, modifiers, constraints
ob_cube.location = (0.0, 0.0, 0.0)
ob_cube.lock_rotations_4d = False
ob_cube.empty_display_type = 'ARROWS'
ob_cube.lineart.crease_threshold = 0.0

# ---- collection membership
col_collection_1.objects.link(ob_cube)

# ---- scene / render settings (as saved in the file)
scene.frame_start = 1; scene.frame_end = 250; scene.frame_set(1)
scene.render.engine = 'BLENDER_EEVEE_NEXT'
scene.render.resolution_percentage = 50
scene.render.dither_intensity = 0.0
scene.cycles.use_denoising = False
scene.cycles.samples = 128
scene.cycles.sampling_pattern = 'TABULATED_SOBOL'
scene.cycles.light_sampling_threshold = 0.0
scene.cycles.use_adaptive_sampling = False
scene.cycles.use_light_tree = False
scene.cycles.blur_glossy = 0.0
scene.cycles.sample_clamp_indirect = 0.0
scene.view_settings.view_transform = 'Standard'
bpy.context.view_layer.update()

# ---- added for rendering (the .blend has no active camera and no usable light): camera, sun
cam_auto = bpy.data.cameras.new('AutoCamera')
cam_auto.lens = 50.0
cam_auto.sensor_width = 36.0
cam_auto.clip_end = 1000.0
ob_auto_camera = bpy.data.objects.new('AutoCamera', cam_auto)
scene.collection.objects.link(ob_auto_camera)
ob_auto_camera.location = (16.6879, -20.1053, 13.3583)
ob_auto_camera.rotation_euler = (1.09748, -7.21219e-08, 0.694738)
scene.camera = ob_auto_camera
light_auto_sun = bpy.data.lights.new('AutoSun', 'SUN')
light_auto_sun.energy = 3.0
light_auto_sun.angle = 0.0523599
ob_auto_sun = bpy.data.objects.new('AutoSun', light_auto_sun)
scene.collection.objects.link(ob_auto_sun)
ob_auto_sun.rotation_euler = (0.872665, 0.174533, 0.523599)
bpy.context.view_layer.update()

